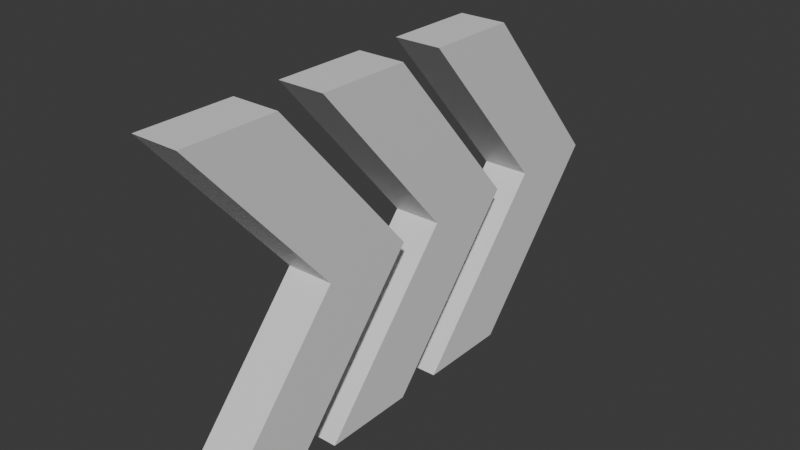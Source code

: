 # Source: Speed.blend  (saved by Blender 4.0.36; exported with 4.5.12 LTS)
import bpy
from mathutils import Matrix  # noqa: F401  (used for matrix-valued properties, if any)

bpy.ops.wm.read_factory_settings(use_empty=True)
scene = bpy.context.scene
scene.name = 'Scene'

# ---- collections
col_collection = bpy.data.collections.new('Collection'); scene.collection.children.link(col_collection)

# ---- materials (node trees are filled in below, after node groups)
mat_material = bpy.data.materials.new('Material')
mat_material.alpha_threshold = 0.0
mat_material.use_transparent_shadow = False
mat_material.roughness = 0.5
mat_material.line_color = (0.0, 0.0, 0.0, 1.0)
mat_material_001 = bpy.data.materials.new('Material.001')
mat_material_001.alpha_threshold = 0.0
mat_material_001.use_transparent_shadow = False
mat_material_001.roughness = 0.5
mat_material_001.line_color = (0.0, 0.0, 0.0, 1.0)
mat_material_002 = bpy.data.materials.new('Material.002')
mat_material_002.alpha_threshold = 0.0
mat_material_002.use_transparent_shadow = False
mat_material_002.roughness = 0.5
mat_material_002.line_color = (0.0, 0.0, 0.0, 1.0)

# ---- material node trees
mat_material.use_nodes = True; mat_material.node_tree.nodes.clear()
_N = mat_material.node_tree.nodes; _L = mat_material.node_tree.links
n0 = _N.new('ShaderNodeOutputMaterial'); n0.name = 'Material Output'; n0.location = (300, 300)
n1 = _N.new('ShaderNodeBsdfPrincipled'); n1.name = 'Principled BSDF'; n1.location = (10, 300)
n1.inputs[3].default_value = 1.45
_L.new(n1.outputs[0], n0.inputs[0])
n0.is_active_output = True
mat_material_001.use_nodes = True; mat_material_001.node_tree.nodes.clear()
_N = mat_material_001.node_tree.nodes; _L = mat_material_001.node_tree.links
n0 = _N.new('ShaderNodeOutputMaterial'); n0.name = 'Material Output'; n0.location = (300, 300)
n1 = _N.new('ShaderNodeBsdfPrincipled'); n1.name = 'Principled BSDF'; n1.location = (10, 300)
n1.inputs[3].default_value = 1.45
_L.new(n1.outputs[0], n0.inputs[0])
n0.is_active_output = True
mat_material_002.use_nodes = True; mat_material_002.node_tree.nodes.clear()
_N = mat_material_002.node_tree.nodes; _L = mat_material_002.node_tree.links
n0 = _N.new('ShaderNodeOutputMaterial'); n0.name = 'Material Output'; n0.location = (300, 300)
n1 = _N.new('ShaderNodeBsdfPrincipled'); n1.name = 'Principled BSDF'; n1.location = (10, 300)
n1.inputs[3].default_value = 1.45
_L.new(n1.outputs[0], n0.inputs[0])
n0.is_active_output = True

# ---- world
world_world = bpy.data.worlds.new('World'); scene.world = world_world
world_world.use_nodes = True; world_world.node_tree.nodes.clear()
_N = world_world.node_tree.nodes; _L = world_world.node_tree.links
n0 = _N.new('ShaderNodeOutputWorld'); n0.name = 'World Output'; n0.location = (300, 300)
n1 = _N.new('ShaderNodeBackground'); n1.name = 'Background'; n1.location = (10, 300)
n1.inputs[0].default_value = (0.05088, 0.05088, 0.05088, 1.0)
_L.new(n1.outputs[0], n0.inputs[0])
n0.is_active_output = True
world_world.color = (0.05088, 0.05088, 0.05088)
world_world.use_sun_shadow = False
world_world.sun_shadow_jitter_overblur = 0.0

# ---- meshes
me_cube = bpy.data.meshes.new('Cube')
me_cube.from_pydata([(1.0, 4.033, 0.0), (1.0, 1.0, -3.508), (1.0, 2.033, 0.0), (1.0, -1.0, -3.508), (-1.0, 4.033, 0.0), (-1.0, 1.0, -3.508), (-1.0, 2.033, 0.0), (-1.0, -1.0, -3.508), (1.0, 1.0, 3.508), (1.0, -1.0, 3.508), (-1.0, 1.0, 3.508), (-1.0, -1.0, 3.508), (1.0, 7.033, 0.0), (1.0, 4.0, -3.508), (1.0, 5.033, 0.0), (1.0, 2.0, -3.508), (-1.0, 7.033, 0.0), (-1.0, 4.0, -3.508), (-1.0, 5.033, 0.0), (-1.0, 2.0, -3.508), (1.0, 4.0, 3.508), (1.0, 2.0, 3.508), (-1.0, 4.0, 3.508), (-1.0, 2.0, 3.508), (1.0, 10.03, 0.0), (1.0, 7.0, -3.508), (1.0, 8.033, 0.0), (1.0, 5.0, -3.508), (-1.0, 10.03, 0.0), (-1.0, 7.0, -3.508), (-1.0, 8.033, 0.0), (-1.0, 5.0, -3.508), (1.0, 7.0, 3.508), (1.0, 5.0, 3.508), (-1.0, 7.0, 3.508), (-1.0, 5.0, 3.508)], [], [(3, 2, 6, 7), (5, 1, 3, 7), (11, 10, 4, 5, 7, 6), (5, 4, 0, 1), (9, 11, 6, 2), (10, 11, 9, 8), (10, 8, 0, 4), (8, 9, 2, 3, 1, 0), (12, 16, 18, 14), (15, 14, 18, 19), (19, 18, 16, 17), (17, 13, 15, 19), (13, 12, 14, 15), (17, 16, 12, 13), (21, 23, 18, 14), (23, 22, 16, 18), (22, 23, 21, 20), (20, 21, 14, 12), (22, 20, 12, 16), (24, 28, 30, 26), (27, 26, 30, 31), (31, 30, 28, 29), (29, 25, 27, 31), (25, 24, 26, 27), (29, 28, 24, 25), (33, 35, 30, 26), (35, 34, 28, 30), (34, 35, 33, 32), (32, 33, 26, 24), (34, 32, 24, 28)])
me_cube.polygons.foreach_set('material_index', [0, 0, 0, 0, 0, 0, 0, 0, 1, 1, 1, 1, 1, 1, 1, 1, 1, 1, 1, 2, 2, 2, 2, 2, 2, 2, 2, 2, 2, 2])
_uv = me_cube.uv_layers.new(name='UVMap')
_uv.uv.foreach_set('vector', [0.375, 0.75, 0.625, 0.75, 0.625, 1.0, 0.375, 1.0, 0.125, 0.5, 0.375, 0.5, 0.375, 0.75, 0.125, 0.75, 0.375, 0.0, 0.375, 0.25, 0.625, 0.25, 0.375, 0.25, 0.375, 0.0, 0.625, 0.0, 0.375, 0.25, 0.625, 0.25, 0.625, 0.5, 0.375, 0.5, 0.375, 0.75, 0.375, 1.0, 0.625, 1.0, 0.625, 0.75, 0.125, 0.5, 0.125, 0.75, 0.375, 0.75, 0.375, 0.5, 0.375, 0.25, 0.375, 0.5, 0.625, 0.5, 0.625, 0.25, 0.375, 0.5, 0.375, 0.75, 0.625, 0.75, 0.375, 0.75, 0.375, 0.5, 0.625, 0.5, 0.625, 0.5, 0.875, 0.5, 0.875, 0.75, 0.625, 0.75, 0.375, 0.75, 0.625, 0.75, 0.625, 1.0, 0.375, 1.0, 0.375, 0.0, 0.625, 0.0, 0.625, 0.25, 0.375, 0.25, 0.125, 0.5, 0.375, 0.5, 0.375, 0.75, 0.125, 0.75, 0.375, 0.5, 0.625, 0.5, 0.625, 0.75, 0.375, 0.75, 0.375, 0.25, 0.625, 0.25, 0.625, 0.5, 0.375, 0.5, 0.375, 0.75, 0.375, 1.0, 0.625, 1.0, 0.625, 0.75, 0.375, 0.0, 0.375, 0.25, 0.625, 0.25, 0.625, 0.0, 0.125, 0.5, 0.125, 0.75, 0.375, 0.75, 0.375, 0.5, 0.375, 0.5, 0.375, 0.75, 0.625, 0.75, 0.625, 0.5, 0.375, 0.25, 0.375, 0.5, 0.625, 0.5, 0.625, 0.25, 0.625, 0.5, 0.875, 0.5, 0.875, 0.75, 0.625, 0.75, 0.375, 0.75, 0.625, 0.75, 0.625, 1.0, 0.375, 1.0, 0.375, 0.0, 0.625, 0.0, 0.625, 0.25, 0.375, 0.25, 0.125, 0.5, 0.375, 0.5, 0.375, 0.75, 0.125, 0.75, 0.375, 0.5, 0.625, 0.5, 0.625, 0.75, 0.375, 0.75, 0.375, 0.25, 0.625, 0.25, 0.625, 0.5, 0.375, 0.5, 0.375, 0.75, 0.375, 1.0, 0.625, 1.0, 0.625, 0.75, 0.375, 0.0, 0.375, 0.25, 0.625, 0.25, 0.625, 0.0, 0.125, 0.5, 0.125, 0.75, 0.375, 0.75, 0.375, 0.5, 0.375, 0.5, 0.375, 0.75, 0.625, 0.75, 0.625, 0.5, 0.375, 0.25, 0.375, 0.5, 0.625, 0.5, 0.625, 0.25])
me_cube.materials.append(mat_material)
me_cube.materials.append(mat_material_001)
me_cube.materials.append(mat_material_002)
me_cube.use_mirror_vertex_groups = False
me_cube.update()

# ---- objects
ob_speed = bpy.data.objects.new('Speed', me_cube)

# ---- transforms, parenting, visibility, modifiers, constraints
ob_speed.location = (0.0, 0.0, 0.5)
ob_speed.scale = (0.1, 0.2, 0.2)
ob_speed.lock_rotations_4d = False
ob_speed.empty_display_type = 'ARROWS'
ob_speed.lineart.crease_threshold = 0.0

# ---- collection membership
col_collection.objects.link(ob_speed)

# ---- scene / render settings (as saved in the file)
scene.frame_start = 1; scene.frame_end = 250; scene.frame_set(1)
scene.render.engine = 'BLENDER_EEVEE_NEXT'
scene.cycles.sampling_pattern = 'TABULATED_SOBOL'
bpy.context.view_layer.update()

# ---- added for rendering (the .blend has no active camera and no usable light): camera, sun
cam_auto = bpy.data.cameras.new('AutoCamera')
cam_auto.lens = 50.0
cam_auto.sensor_width = 36.0
cam_auto.clip_end = 1000.0
ob_auto_camera = bpy.data.objects.new('AutoCamera', cam_auto)
scene.collection.objects.link(ob_auto_camera)
ob_auto_camera.location = (2.42662, -2.00861, 2.4413)
ob_auto_camera.rotation_euler = (1.09748, -7.21219e-08, 0.694738)
scene.camera = ob_auto_camera
light_auto_sun = bpy.data.lights.new('AutoSun', 'SUN')
light_auto_sun.energy = 3.0
light_auto_sun.angle = 0.0523599
ob_auto_sun = bpy.data.objects.new('AutoSun', light_auto_sun)
scene.collection.objects.link(ob_auto_sun)
ob_auto_sun.rotation_euler = (0.872665, 0.174533, 0.523599)
bpy.context.view_layer.update()
